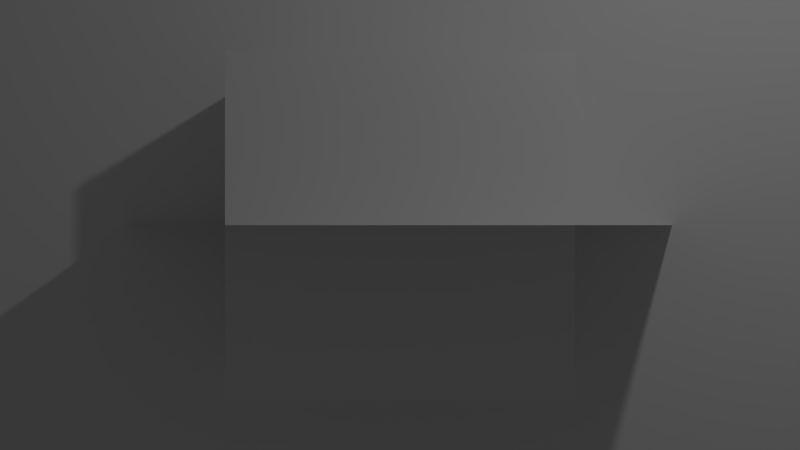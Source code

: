 # Source: make_frames_from_video.blend  (saved by Blender 2.68.0; exported with 4.5.12 LTS)
import bpy
from mathutils import Matrix  # noqa: F401  (used for matrix-valued properties, if any)

bpy.ops.wm.read_factory_settings(use_empty=True)
scene = bpy.context.scene
scene.name = 'Scene'

# ---- collections
col_collection_1 = bpy.data.collections.new('Collection 1'); scene.collection.children.link(col_collection_1)

# ---- materials (node trees are filled in below, after node groups)
mat_shadeless = bpy.data.materials.new('shadeless')
mat_shadeless.alpha_threshold = 0.0
mat_shadeless.use_transparent_shadow = False
mat_shadeless.roughness = 0.5
mat_shadeless.line_color = (0.0, 0.0, 0.0, 1.0)
mat_material = bpy.data.materials.new('Material')
mat_material.alpha_threshold = 0.0
mat_material.use_transparent_shadow = False
mat_material.roughness = 0.5
mat_material.line_color = (0.0, 0.0, 0.0, 1.0)

# ---- material node trees

# ---- world
world_world = bpy.data.worlds.new('World'); scene.world = world_world
world_world.color = (0.05088, 0.05088, 0.05088)
world_world.use_sun_shadow = False
world_world.sun_shadow_jitter_overblur = 0.0
world_world.cycles.sampling_method = 'MANUAL'
world_world.cycles.sample_map_resolution = 256

# ---- cameras
cam_camera = bpy.data.cameras.new('Camera')
cam_camera.clip_end = 100.0
cam_camera.lens = 35.0
cam_camera.sensor_width = 32.0
cam_camera.sensor_height = 18.0
cam_camera.ortho_scale = 7.314
cam_camera.dof.focus_distance = 0.0
cam_camera.dof.aperture_fstop = 128.0

# ---- lights
light_lamp = bpy.data.lights.new('Lamp', 'POINT')
light_lamp.transmission_factor = 0.0
light_lamp.cutoff_distance = 30.0
light_lamp.energy = 100.0
light_lamp.shadow_buffer_clip_start = 1.001
light_lamp.shadow_soft_size = 0.1
light_lamp.shadow_maximum_resolution = 0.006
light_lamp.use_absolute_resolution = True
light_lamp.cycles.use_multiple_importance_sampling = False

# ---- meshes
me_plane_001 = bpy.data.meshes.new('Plane.001')
me_plane_001.from_pydata([(1.0, -1.0, 0.0), (-1.0, -1.0, 0.0), (1.0, 1.0, 0.0), (-1.0, 1.0, 0.0)], [], [(1, 0, 2, 3)])
me_plane_001.materials.append(mat_shadeless)
me_plane_001.use_remesh_preserve_volume = False
me_plane_001.use_remesh_preserve_attributes = False
me_plane_001.use_mirror_vertex_groups = False
me_plane_001.update()
me_plane = bpy.data.meshes.new('Plane')
me_plane.from_pydata([(1.0, -1.0, 0.0), (-1.0, -1.0, 0.0), (1.0, 1.0, 0.0), (-1.0, 1.0, 0.0)], [], [(1, 0, 2, 3)])
me_plane.use_remesh_preserve_volume = False
me_plane.use_remesh_preserve_attributes = False
me_plane.use_mirror_vertex_groups = False
me_plane.update()
me_cube = bpy.data.meshes.new('Cube')
me_cube.from_pydata([(1.0, 1.0, -1.0), (1.0, -1.0, -1.0), (-1.0, -1.0, -1.0), (-1.0, 1.0, -1.0), (1.0, 1.0, 1.0), (1.0, -1.0, 1.0), (-1.0, -1.0, 1.0), (-1.0, 1.0, 1.0)], [], [(0, 1, 2, 3), (4, 7, 6, 5), (0, 4, 5, 1), (1, 5, 6, 2), (2, 6, 7, 3), (4, 0, 3, 7)])
me_cube.materials.append(mat_material)
me_cube.use_remesh_preserve_volume = False
me_cube.use_remesh_preserve_attributes = False
me_cube.use_mirror_vertex_groups = False
me_cube.update()

# ---- objects
ob_plane_001 = bpy.data.objects.new('Plane.001', me_plane_001)
ob_plane = bpy.data.objects.new('Plane', me_plane)
ob_cube = bpy.data.objects.new('Cube', me_cube)
ob_lamp = bpy.data.objects.new('Lamp', light_lamp)
ob_camera = bpy.data.objects.new('Camera', cam_camera)

# ---- transforms, parenting, visibility, modifiers, constraints
ob_plane_001.location = (0.0, 0.0, 0.0)
ob_plane_001.rotation_euler = (1.571, -0.0, 0.0)
ob_plane_001.scale = (2.757, 1.555, 1.555)
ob_plane_001.lineart.crease_threshold = 0.0
ob_plane.location = (0.0, 0.0, 0.0)
ob_plane.scale = (1.866, 1.866, 1.866)
ob_plane.lineart.crease_threshold = 0.0
ob_cube.location = (0.0, 0.0, 0.0)
ob_cube.lock_rotations_4d = False
ob_cube.empty_display_type = 'ARROWS'
ob_cube.lineart.crease_threshold = 0.0
ob_lamp.location = (2.716, -4.026, 3.259)
ob_lamp.rotation_euler = (0.6503, 0.05522, 1.866)
ob_lamp.lock_rotations_4d = False
ob_lamp.empty_display_type = 'ARROWS'
ob_lamp.color = (0.0, 0.0, 0.0, 0.0)
ob_lamp.lineart.crease_threshold = 0.0
ob_camera.location = (0.0, -6.0, 0.0)
ob_camera.rotation_euler = (1.571, 0.0, 0.0)
ob_camera.lock_rotations_4d = False
ob_camera.empty_display_type = 'ARROWS'
ob_camera.color = (0.0, 0.0, 0.0, 0.0)
ob_camera.display_type = 'WIRE'
ob_camera.lineart.crease_threshold = 0.0

# ---- collection membership
col_collection_1.objects.link(ob_plane_001)
col_collection_1.objects.link(ob_plane)
col_collection_1.objects.link(ob_cube)
col_collection_1.objects.link(ob_lamp)
col_collection_1.objects.link(ob_camera)

# ---- scene / render settings (as saved in the file)
scene.camera = ob_camera
scene.frame_start = 1000; scene.frame_end = 3633; scene.frame_set(2453)
scene.render.engine = 'BLENDER_EEVEE_NEXT'
scene.render.image_settings.file_format = 'JPEG'
scene.render.image_settings.color_mode = 'RGB'
scene.render.image_settings.compression = 90
scene.render.resolution_percentage = 25
scene.render.dither_intensity = 0.0
scene.cycles.use_denoising = False
scene.cycles.samples = 10
scene.cycles.sampling_pattern = 'TABULATED_SOBOL'
scene.cycles.light_sampling_threshold = 0.0
scene.cycles.use_adaptive_sampling = False
scene.cycles.use_light_tree = False
scene.cycles.blur_glossy = 0.0
scene.cycles.volume_bounces = 1
scene.cycles.pixel_filter_type = 'GAUSSIAN'
scene.cycles.sample_clamp_indirect = 0.0
scene.view_settings.view_transform = 'Standard'
bpy.context.view_layer.update()
